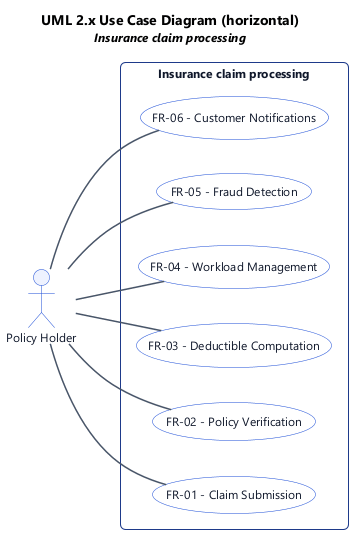

The diagram above was rendered by PlantUML. Its source (embedded in the PNG):
@startuml
' UML 2.x Use Case Diagram (PlantUML)
left to right direction

title UML 2.x Use Case Diagram (horizontal)\n<size:12><i>Insurance claim processing</i></size>

skinparam backgroundColor #FFFFFF
skinparam shadowing false
skinparam roundcorner 8
skinparam defaultFontName "Segoe UI", Helvetica, Arial, sans-serif
skinparam defaultFontSize 12
skinparam TitleFontSize 14
skinparam TitleFontStyle bold
skinparam rectangle {
  BackgroundColor #F8FAFC
  BorderColor #1e3a8a
  FontColor #0f172a
  RoundCorner 10
}
skinparam usecase {
  BackgroundColor #FFFFFF
  BorderColor #1d4ed8
  FontColor #0f172a
}
skinparam actor {
  BackgroundColor #EEF2FF
  BorderColor #1d4ed8
  FontColor #0f172a
}
skinparam arrow {
  Color #475569
  Thickness 1.5
}

' --- Actors (outside subject boundary) ---
actor "Policy Holder" as act_0

' --- Subject (system boundary) & use cases ---
rectangle "Insurance claim processing" {
  usecase "FR-01 - Claim Submission" as uc_0
  usecase "FR-02 - Policy Verification" as uc_1
  usecase "FR-03 - Deductible Computation" as uc_2
  usecase "FR-04 - Workload Management" as uc_3
  usecase "FR-05 - Fraud Detection" as uc_4
  usecase "FR-06 - Customer Notifications" as uc_5
  ' use case ordering hint (horizontal)
  uc_0 -[hidden]right- uc_1
  uc_1 -[hidden]right- uc_2
  uc_2 -[hidden]right- uc_3
  uc_3 -[hidden]right- uc_4
  uc_4 -[hidden]right- uc_5
}

' --- Associations (actor to use case) ---
act_0 -- uc_0
act_0 -- uc_1
act_0 -- uc_2
act_0 -- uc_3
act_0 -- uc_4
act_0 -- uc_5

@enduml